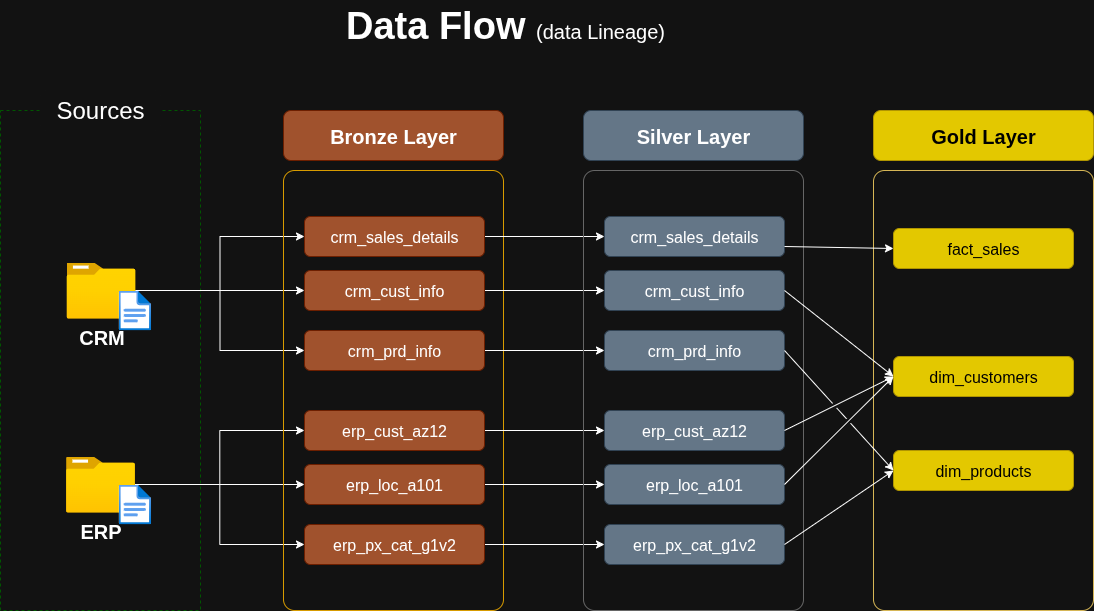

The diagram above was exported from draw.io. Its source (the exported page's mxGraphModel, read from the mxfile embedded in the PNG):
<mxGraphModel dx="1426" dy="876" grid="1" gridSize="10" guides="1" tooltips="1" connect="1" arrows="1" fold="1" page="1" pageScale="1" pageWidth="1920" pageHeight="1200" math="0" shadow="0">
  <root>
    <mxCell id="PmAsDYt7ePFWswJWPdAt-0" />
    <mxCell id="PmAsDYt7ePFWswJWPdAt-1" parent="PmAsDYt7ePFWswJWPdAt-0" />
    <mxCell id="n8bJTZ1ovyGtcUzWuUE2-2" value="" style="rounded=0;whiteSpace=wrap;html=1;fillColor=none;dashed=1;fontColor=#ffffff;strokeColor=#005700;" parent="PmAsDYt7ePFWswJWPdAt-1" vertex="1">
      <mxGeometry x="390" y="280" width="200" height="500" as="geometry" />
    </mxCell>
    <mxCell id="n8bJTZ1ovyGtcUzWuUE2-3" value="&lt;font style=&quot;font-size: 24px;&quot;&gt;Sources&lt;/font&gt;" style="rounded=1;whiteSpace=wrap;html=1;strokeColor=none;" parent="PmAsDYt7ePFWswJWPdAt-1" vertex="1">
      <mxGeometry x="430" y="260" width="120" height="40" as="geometry" />
    </mxCell>
    <mxCell id="D8R9sGTT4eO_Y8YIvJOX-3" style="edgeStyle=orthogonalEdgeStyle;rounded=0;orthogonalLoop=1;jettySize=auto;html=1;entryX=0;entryY=0.5;entryDx=0;entryDy=0;" parent="PmAsDYt7ePFWswJWPdAt-1" source="4ZKNdrfmacIxx5nxEuMF-0" target="hnOc7kBfibrwKYlpnwC0-0" edge="1">
      <mxGeometry relative="1" as="geometry" />
    </mxCell>
    <mxCell id="D8R9sGTT4eO_Y8YIvJOX-4" style="edgeStyle=orthogonalEdgeStyle;rounded=0;orthogonalLoop=1;jettySize=auto;html=1;entryX=0;entryY=0.5;entryDx=0;entryDy=0;" parent="PmAsDYt7ePFWswJWPdAt-1" source="4ZKNdrfmacIxx5nxEuMF-0" target="5szykNnx05lKGsdo6Biz-0" edge="1">
      <mxGeometry relative="1" as="geometry" />
    </mxCell>
    <mxCell id="D8R9sGTT4eO_Y8YIvJOX-5" style="edgeStyle=orthogonalEdgeStyle;rounded=0;orthogonalLoop=1;jettySize=auto;html=1;entryX=0;entryY=0.5;entryDx=0;entryDy=0;" parent="PmAsDYt7ePFWswJWPdAt-1" source="4ZKNdrfmacIxx5nxEuMF-0" target="hnOc7kBfibrwKYlpnwC0-1" edge="1">
      <mxGeometry relative="1" as="geometry" />
    </mxCell>
    <mxCell id="4ZKNdrfmacIxx5nxEuMF-0" value="&lt;font style=&quot;font-size: 20px;&quot;&gt;&lt;b&gt;CRM&lt;/b&gt;&lt;/font&gt;" style="image;aspect=fixed;html=1;points=[];align=center;fontSize=12;image=img/lib/azure2/general/Folder_Blank.svg;" parent="PmAsDYt7ePFWswJWPdAt-1" vertex="1">
      <mxGeometry x="456" y="432" width="69" height="56.00000000000001" as="geometry" />
    </mxCell>
    <mxCell id="-fXMBUoAsH7tqhl6yJGk-2" style="edgeStyle=orthogonalEdgeStyle;rounded=0;orthogonalLoop=1;jettySize=auto;html=1;entryX=0;entryY=0.5;entryDx=0;entryDy=0;" parent="PmAsDYt7ePFWswJWPdAt-1" source="4ZKNdrfmacIxx5nxEuMF-4" target="D8R9sGTT4eO_Y8YIvJOX-8" edge="1">
      <mxGeometry relative="1" as="geometry" />
    </mxCell>
    <mxCell id="-fXMBUoAsH7tqhl6yJGk-3" style="edgeStyle=orthogonalEdgeStyle;rounded=0;orthogonalLoop=1;jettySize=auto;html=1;entryX=0;entryY=0.5;entryDx=0;entryDy=0;" parent="PmAsDYt7ePFWswJWPdAt-1" source="4ZKNdrfmacIxx5nxEuMF-4" target="D8R9sGTT4eO_Y8YIvJOX-6" edge="1">
      <mxGeometry relative="1" as="geometry" />
    </mxCell>
    <mxCell id="-fXMBUoAsH7tqhl6yJGk-4" style="edgeStyle=orthogonalEdgeStyle;rounded=0;orthogonalLoop=1;jettySize=auto;html=1;" parent="PmAsDYt7ePFWswJWPdAt-1" source="4ZKNdrfmacIxx5nxEuMF-4" target="D8R9sGTT4eO_Y8YIvJOX-7" edge="1">
      <mxGeometry relative="1" as="geometry" />
    </mxCell>
    <mxCell id="4ZKNdrfmacIxx5nxEuMF-4" value="&lt;font style=&quot;font-size: 20px;&quot;&gt;&lt;b&gt;ERP&lt;/b&gt;&lt;/font&gt;" style="image;aspect=fixed;html=1;points=[];align=center;fontSize=12;image=img/lib/azure2/general/Folder_Blank.svg;" parent="PmAsDYt7ePFWswJWPdAt-1" vertex="1">
      <mxGeometry x="455.5" y="626" width="69" height="56.00000000000001" as="geometry" />
    </mxCell>
    <mxCell id="4ZKNdrfmacIxx5nxEuMF-5" value="" style="rounded=1;whiteSpace=wrap;html=1;fillColor=none;strokeColor=#d79b00;fillStyle=hatch;arcSize=5;" parent="PmAsDYt7ePFWswJWPdAt-1" vertex="1">
      <mxGeometry x="673" y="340" width="220" height="440" as="geometry" />
    </mxCell>
    <mxCell id="4ZKNdrfmacIxx5nxEuMF-6" value="Bronze Layer" style="rounded=1;whiteSpace=wrap;html=1;fillColor=#a0522d;strokeColor=#6D1F00;fontSize=20;fontStyle=1;fontColor=#ffffff;" parent="PmAsDYt7ePFWswJWPdAt-1" vertex="1">
      <mxGeometry x="673" y="280" width="220" height="50" as="geometry" />
    </mxCell>
    <mxCell id="-fXMBUoAsH7tqhl6yJGk-13" style="edgeStyle=orthogonalEdgeStyle;rounded=0;orthogonalLoop=1;jettySize=auto;html=1;entryX=0;entryY=0.5;entryDx=0;entryDy=0;" parent="PmAsDYt7ePFWswJWPdAt-1" source="5szykNnx05lKGsdo6Biz-0" target="-fXMBUoAsH7tqhl6yJGk-7" edge="1">
      <mxGeometry relative="1" as="geometry" />
    </mxCell>
    <mxCell id="5szykNnx05lKGsdo6Biz-0" value="crm_sales_details" style="rounded=1;whiteSpace=wrap;html=1;fillColor=#a0522d;strokeColor=#6D1F00;fontSize=16;fontStyle=0;fontColor=#ffffff;" parent="PmAsDYt7ePFWswJWPdAt-1" vertex="1">
      <mxGeometry x="694" y="386" width="180" height="40" as="geometry" />
    </mxCell>
    <mxCell id="-fXMBUoAsH7tqhl6yJGk-14" style="edgeStyle=orthogonalEdgeStyle;rounded=0;orthogonalLoop=1;jettySize=auto;html=1;" parent="PmAsDYt7ePFWswJWPdAt-1" source="hnOc7kBfibrwKYlpnwC0-0" target="-fXMBUoAsH7tqhl6yJGk-8" edge="1">
      <mxGeometry relative="1" as="geometry" />
    </mxCell>
    <mxCell id="hnOc7kBfibrwKYlpnwC0-0" value="crm_cust_info" style="rounded=1;whiteSpace=wrap;html=1;fillColor=#a0522d;strokeColor=#6D1F00;fontSize=16;fontStyle=0;fontColor=#ffffff;" parent="PmAsDYt7ePFWswJWPdAt-1" vertex="1">
      <mxGeometry x="694" y="440" width="180" height="40" as="geometry" />
    </mxCell>
    <mxCell id="-fXMBUoAsH7tqhl6yJGk-15" style="edgeStyle=orthogonalEdgeStyle;rounded=0;orthogonalLoop=1;jettySize=auto;html=1;entryX=0;entryY=0.5;entryDx=0;entryDy=0;" parent="PmAsDYt7ePFWswJWPdAt-1" source="hnOc7kBfibrwKYlpnwC0-1" target="-fXMBUoAsH7tqhl6yJGk-9" edge="1">
      <mxGeometry relative="1" as="geometry" />
    </mxCell>
    <mxCell id="hnOc7kBfibrwKYlpnwC0-1" value="crm_prd_info" style="rounded=1;whiteSpace=wrap;html=1;fillColor=#a0522d;strokeColor=#6D1F00;fontSize=16;fontStyle=0;fontColor=#ffffff;" parent="PmAsDYt7ePFWswJWPdAt-1" vertex="1">
      <mxGeometry x="694" y="500" width="180" height="40" as="geometry" />
    </mxCell>
    <mxCell id="-fXMBUoAsH7tqhl6yJGk-16" style="edgeStyle=orthogonalEdgeStyle;rounded=0;orthogonalLoop=1;jettySize=auto;html=1;entryX=0;entryY=0.5;entryDx=0;entryDy=0;" parent="PmAsDYt7ePFWswJWPdAt-1" source="D8R9sGTT4eO_Y8YIvJOX-6" target="-fXMBUoAsH7tqhl6yJGk-10" edge="1">
      <mxGeometry relative="1" as="geometry" />
    </mxCell>
    <mxCell id="D8R9sGTT4eO_Y8YIvJOX-6" value="erp_cust_az12" style="rounded=1;whiteSpace=wrap;html=1;fillColor=#a0522d;strokeColor=#6D1F00;fontSize=16;fontStyle=0;fontColor=#ffffff;" parent="PmAsDYt7ePFWswJWPdAt-1" vertex="1">
      <mxGeometry x="694" y="580" width="180" height="40" as="geometry" />
    </mxCell>
    <mxCell id="-fXMBUoAsH7tqhl6yJGk-17" style="edgeStyle=orthogonalEdgeStyle;rounded=0;orthogonalLoop=1;jettySize=auto;html=1;entryX=0;entryY=0.5;entryDx=0;entryDy=0;" parent="PmAsDYt7ePFWswJWPdAt-1" source="D8R9sGTT4eO_Y8YIvJOX-7" target="-fXMBUoAsH7tqhl6yJGk-11" edge="1">
      <mxGeometry relative="1" as="geometry" />
    </mxCell>
    <mxCell id="D8R9sGTT4eO_Y8YIvJOX-7" value="erp_loc_a101" style="rounded=1;whiteSpace=wrap;html=1;fillColor=#a0522d;strokeColor=#6D1F00;fontSize=16;fontStyle=0;fontColor=#ffffff;" parent="PmAsDYt7ePFWswJWPdAt-1" vertex="1">
      <mxGeometry x="694" y="634" width="180" height="40" as="geometry" />
    </mxCell>
    <mxCell id="-fXMBUoAsH7tqhl6yJGk-18" style="edgeStyle=orthogonalEdgeStyle;rounded=0;orthogonalLoop=1;jettySize=auto;html=1;entryX=0;entryY=0.5;entryDx=0;entryDy=0;" parent="PmAsDYt7ePFWswJWPdAt-1" source="D8R9sGTT4eO_Y8YIvJOX-8" target="-fXMBUoAsH7tqhl6yJGk-12" edge="1">
      <mxGeometry relative="1" as="geometry" />
    </mxCell>
    <mxCell id="D8R9sGTT4eO_Y8YIvJOX-8" value="erp_px_cat_g1v2" style="rounded=1;whiteSpace=wrap;html=1;fillColor=#a0522d;strokeColor=#6D1F00;fontSize=16;fontStyle=0;fontColor=#ffffff;" parent="PmAsDYt7ePFWswJWPdAt-1" vertex="1">
      <mxGeometry x="694" y="694" width="180" height="40" as="geometry" />
    </mxCell>
    <mxCell id="-fXMBUoAsH7tqhl6yJGk-5" value="" style="rounded=1;whiteSpace=wrap;html=1;fillColor=none;strokeColor=#666666;fillStyle=hatch;arcSize=5;fontColor=#333333;" parent="PmAsDYt7ePFWswJWPdAt-1" vertex="1">
      <mxGeometry x="973" y="340" width="220" height="440" as="geometry" />
    </mxCell>
    <mxCell id="-fXMBUoAsH7tqhl6yJGk-6" value="Silver Layer" style="rounded=1;whiteSpace=wrap;html=1;fillColor=#647687;strokeColor=#314354;fontSize=20;fontStyle=1;fontColor=#ffffff;" parent="PmAsDYt7ePFWswJWPdAt-1" vertex="1">
      <mxGeometry x="973" y="280" width="220" height="50" as="geometry" />
    </mxCell>
    <mxCell id="-fXMBUoAsH7tqhl6yJGk-7" value="crm_sales_details" style="rounded=1;whiteSpace=wrap;html=1;fillColor=#647687;strokeColor=#314354;fontSize=16;fontStyle=0;fontColor=#ffffff;" parent="PmAsDYt7ePFWswJWPdAt-1" vertex="1">
      <mxGeometry x="994" y="386" width="180" height="40" as="geometry" />
    </mxCell>
    <mxCell id="-fXMBUoAsH7tqhl6yJGk-8" value="crm_cust_info" style="rounded=1;whiteSpace=wrap;html=1;fillColor=#647687;strokeColor=#314354;fontSize=16;fontStyle=0;fontColor=#ffffff;" parent="PmAsDYt7ePFWswJWPdAt-1" vertex="1">
      <mxGeometry x="994" y="440" width="180" height="40" as="geometry" />
    </mxCell>
    <mxCell id="-fXMBUoAsH7tqhl6yJGk-9" value="crm_prd_info" style="rounded=1;whiteSpace=wrap;html=1;fillColor=#647687;strokeColor=#314354;fontSize=16;fontStyle=0;fontColor=#ffffff;" parent="PmAsDYt7ePFWswJWPdAt-1" vertex="1">
      <mxGeometry x="994" y="500" width="180" height="40" as="geometry" />
    </mxCell>
    <mxCell id="-fXMBUoAsH7tqhl6yJGk-10" value="erp_cust_az12" style="rounded=1;whiteSpace=wrap;html=1;fillColor=#647687;strokeColor=#314354;fontSize=16;fontStyle=0;fontColor=#ffffff;" parent="PmAsDYt7ePFWswJWPdAt-1" vertex="1">
      <mxGeometry x="994" y="580" width="180" height="40" as="geometry" />
    </mxCell>
    <mxCell id="-fXMBUoAsH7tqhl6yJGk-11" value="erp_loc_a101" style="rounded=1;whiteSpace=wrap;html=1;fillColor=#647687;strokeColor=#314354;fontSize=16;fontStyle=0;fontColor=#ffffff;" parent="PmAsDYt7ePFWswJWPdAt-1" vertex="1">
      <mxGeometry x="994" y="634" width="180" height="40" as="geometry" />
    </mxCell>
    <mxCell id="-fXMBUoAsH7tqhl6yJGk-12" value="erp_px_cat_g1v2" style="rounded=1;whiteSpace=wrap;html=1;fillColor=#647687;strokeColor=#314354;fontSize=16;fontStyle=0;fontColor=#ffffff;" parent="PmAsDYt7ePFWswJWPdAt-1" vertex="1">
      <mxGeometry x="994" y="694" width="180" height="40" as="geometry" />
    </mxCell>
    <mxCell id="-fXMBUoAsH7tqhl6yJGk-19" value="" style="rounded=1;whiteSpace=wrap;html=1;fillColor=none;strokeColor=#d6b656;fillStyle=hatch;arcSize=5;" parent="PmAsDYt7ePFWswJWPdAt-1" vertex="1">
      <mxGeometry x="1263" y="340" width="220" height="440" as="geometry" />
    </mxCell>
    <mxCell id="-fXMBUoAsH7tqhl6yJGk-20" value="Gold Layer" style="rounded=1;whiteSpace=wrap;html=1;fillColor=#e3c800;strokeColor=#B09500;fontSize=20;fontStyle=1;fontColor=#000000;" parent="PmAsDYt7ePFWswJWPdAt-1" vertex="1">
      <mxGeometry x="1263" y="280" width="220" height="50" as="geometry" />
    </mxCell>
    <mxCell id="-fXMBUoAsH7tqhl6yJGk-21" value="fact_sales" style="rounded=1;whiteSpace=wrap;html=1;fillColor=#e3c800;strokeColor=#B09500;fontSize=16;fontStyle=0;fontColor=#000000;" parent="PmAsDYt7ePFWswJWPdAt-1" vertex="1">
      <mxGeometry x="1283" y="398" width="180" height="40" as="geometry" />
    </mxCell>
    <mxCell id="-fXMBUoAsH7tqhl6yJGk-22" value="dim_customers" style="rounded=1;whiteSpace=wrap;html=1;fillColor=#e3c800;strokeColor=#B09500;fontSize=16;fontStyle=0;fontColor=#000000;" parent="PmAsDYt7ePFWswJWPdAt-1" vertex="1">
      <mxGeometry x="1283" y="526" width="180" height="40" as="geometry" />
    </mxCell>
    <mxCell id="-fXMBUoAsH7tqhl6yJGk-23" value="dim_products" style="rounded=1;whiteSpace=wrap;html=1;fillColor=#e3c800;strokeColor=#B09500;fontSize=16;fontStyle=0;fontColor=#000000;" parent="PmAsDYt7ePFWswJWPdAt-1" vertex="1">
      <mxGeometry x="1283" y="620" width="180" height="40" as="geometry" />
    </mxCell>
    <mxCell id="rLLwbepbl8jkTRF7aM6J-0" value="" style="endArrow=classic;html=1;rounded=0;exitX=1;exitY=0.75;exitDx=0;exitDy=0;entryX=0;entryY=0.5;entryDx=0;entryDy=0;" parent="PmAsDYt7ePFWswJWPdAt-1" source="-fXMBUoAsH7tqhl6yJGk-7" target="-fXMBUoAsH7tqhl6yJGk-21" edge="1">
      <mxGeometry width="50" height="50" relative="1" as="geometry">
        <mxPoint x="1203" y="510" as="sourcePoint" />
        <mxPoint x="1253" y="460" as="targetPoint" />
      </mxGeometry>
    </mxCell>
    <mxCell id="rLLwbepbl8jkTRF7aM6J-2" value="" style="endArrow=classic;html=1;rounded=0;exitX=1;exitY=0.5;exitDx=0;exitDy=0;entryX=0;entryY=0.5;entryDx=0;entryDy=0;jumpStyle=gap;" parent="PmAsDYt7ePFWswJWPdAt-1" source="-fXMBUoAsH7tqhl6yJGk-8" target="-fXMBUoAsH7tqhl6yJGk-22" edge="1">
      <mxGeometry width="50" height="50" relative="1" as="geometry">
        <mxPoint x="1184" y="426" as="sourcePoint" />
        <mxPoint x="1303" y="430" as="targetPoint" />
      </mxGeometry>
    </mxCell>
    <mxCell id="rLLwbepbl8jkTRF7aM6J-3" value="" style="endArrow=classic;html=1;rounded=0;exitX=1;exitY=0.5;exitDx=0;exitDy=0;entryX=0;entryY=0.5;entryDx=0;entryDy=0;jumpStyle=gap;" parent="PmAsDYt7ePFWswJWPdAt-1" source="-fXMBUoAsH7tqhl6yJGk-10" target="-fXMBUoAsH7tqhl6yJGk-22" edge="1">
      <mxGeometry width="50" height="50" relative="1" as="geometry">
        <mxPoint x="1184" y="470" as="sourcePoint" />
        <mxPoint x="1293" y="556" as="targetPoint" />
      </mxGeometry>
    </mxCell>
    <mxCell id="rLLwbepbl8jkTRF7aM6J-4" value="" style="endArrow=classic;html=1;rounded=0;exitX=1;exitY=0.5;exitDx=0;exitDy=0;entryX=0;entryY=0.5;entryDx=0;entryDy=0;jumpStyle=gap;" parent="PmAsDYt7ePFWswJWPdAt-1" source="-fXMBUoAsH7tqhl6yJGk-11" target="-fXMBUoAsH7tqhl6yJGk-22" edge="1">
      <mxGeometry width="50" height="50" relative="1" as="geometry">
        <mxPoint x="1184" y="610" as="sourcePoint" />
        <mxPoint x="1293" y="556" as="targetPoint" />
      </mxGeometry>
    </mxCell>
    <mxCell id="_nexJ7K3K1sAFrfDnuwc-0" value="" style="endArrow=classic;html=1;rounded=0;exitX=1;exitY=0.5;exitDx=0;exitDy=0;entryX=0;entryY=0.5;entryDx=0;entryDy=0;jumpStyle=gap;" parent="PmAsDYt7ePFWswJWPdAt-1" source="-fXMBUoAsH7tqhl6yJGk-9" target="-fXMBUoAsH7tqhl6yJGk-23" edge="1">
      <mxGeometry width="50" height="50" relative="1" as="geometry">
        <mxPoint x="1184" y="470" as="sourcePoint" />
        <mxPoint x="1293" y="556" as="targetPoint" />
      </mxGeometry>
    </mxCell>
    <mxCell id="_nexJ7K3K1sAFrfDnuwc-1" value="" style="endArrow=classic;html=1;rounded=0;exitX=1;exitY=0.5;exitDx=0;exitDy=0;entryX=0;entryY=0.5;entryDx=0;entryDy=0;jumpStyle=gap;" parent="PmAsDYt7ePFWswJWPdAt-1" source="-fXMBUoAsH7tqhl6yJGk-12" target="-fXMBUoAsH7tqhl6yJGk-23" edge="1">
      <mxGeometry width="50" height="50" relative="1" as="geometry">
        <mxPoint x="1184" y="530" as="sourcePoint" />
        <mxPoint x="1293" y="650" as="targetPoint" />
      </mxGeometry>
    </mxCell>
    <mxCell id="hYor6iIa-aKugMJ0ksJW-2" value="" style="image;aspect=fixed;html=1;points=[];align=center;fontSize=12;image=img/lib/azure2/general/File.svg;" parent="PmAsDYt7ePFWswJWPdAt-1" vertex="1">
      <mxGeometry x="508.12" y="460" width="32.46" height="40" as="geometry" />
    </mxCell>
    <mxCell id="hYor6iIa-aKugMJ0ksJW-4" value="" style="image;aspect=fixed;html=1;points=[];align=center;fontSize=12;image=img/lib/azure2/general/File.svg;" parent="PmAsDYt7ePFWswJWPdAt-1" vertex="1">
      <mxGeometry x="508.12" y="654" width="32.46" height="40" as="geometry" />
    </mxCell>
    <mxCell id="chLgLkIjhnXz8mJWDFhk-1" value="&lt;b style=&quot;border-color: var(--border-color); font-size: 38px; text-align: left;&quot;&gt;Data Flow&amp;nbsp;&lt;/b&gt;&lt;font style=&quot;border-color: var(--border-color); text-align: left; font-size: 20px;&quot;&gt;(data Lineage)&lt;/font&gt;" style="text;html=1;strokeColor=none;fillColor=none;align=center;verticalAlign=middle;whiteSpace=wrap;rounded=0;" parent="PmAsDYt7ePFWswJWPdAt-1" vertex="1">
      <mxGeometry x="610" y="170" width="570" height="50" as="geometry" />
    </mxCell>
  </root>
</mxGraphModel>